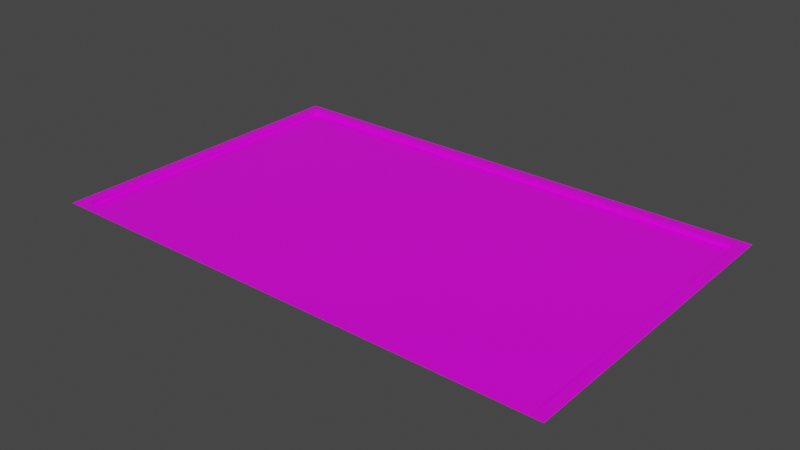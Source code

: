 # Source: Chalkboard.blend  (saved by Blender 3.2.14; exported with 4.5.12 LTS)
import bpy
from mathutils import Matrix  # noqa: F401  (used for matrix-valued properties, if any)

bpy.ops.wm.read_factory_settings(use_empty=True)
scene = bpy.context.scene
scene.name = 'Scene'

# ---- collections
col_collection = bpy.data.collections.new('Collection'); scene.collection.children.link(col_collection)

# ---- images (referenced by path relative to the original .blend; pixels are not part of the script)
import os
ASSET_DIR = os.environ.get("B2B_ASSET_DIR", "")  # directory of the original .blend (textures are referenced by path, not embedded)
HERE = os.path.dirname(os.path.abspath(__file__))  # packed textures are extracted next to this script under _unpacked/

def load_image(name, relpath, width, height, colorspace="sRGB"):
    """Load a texture the original file referenced (path relative to the .blend, or extracted next to this script)."""
    p = next((c for c in (os.path.join(HERE, relpath), os.path.join(ASSET_DIR, relpath)) if relpath and os.path.exists(c)), "")
    if p:
        img = bpy.data.images.load(p, check_existing=True)
        img.name = name
    else:  # same state as the original file: an image datablock whose file is absent (Cycles renders it pink)
        img = bpy.data.images.new(name, width, height)
        img.source = "FILE"
        img.filepath = "//" + (relpath or name)
    img.colorspace_settings.name = colorspace
    return img
img_large_chalkboard_1_jpg = load_image('large-chalkboard-1.jpg', 'large-chalkboard-1.jpg', 1024, 1024, 'sRGB')

# ---- materials (node trees are filled in below, after node groups)
mat_material = bpy.data.materials.new('Material')
mat_material.alpha_threshold = 0.0
mat_material.use_transparent_shadow = False
mat_material.line_color = (0.0, 0.0, 0.0, 1.0)

# ---- material node trees
mat_material.use_nodes = True; mat_material.node_tree.nodes.clear()
_N = mat_material.node_tree.nodes; _L = mat_material.node_tree.links
n0 = _N.new('ShaderNodeOutputMaterial'); n0.name = 'Material Output'; n0.location = (300, 300)
n1 = _N.new('ShaderNodeBsdfPrincipled'); n1.name = 'Principled BSDF'; n1.location = (10, 300)
n1.distribution = 'GGX'
n1.subsurface_method = 'RANDOM_WALK_SKIN'
n1.inputs[2].default_value = 0.4
n1.inputs[3].default_value = 1.45
n1.inputs[27].default_value = (0.0, 0.0, 0.0, 1.0)
n1.inputs[28].default_value = 1.0
n2 = _N.new('ShaderNodeTexImage'); n2.name = 'Image Texture'; n2.location = (-280, 275)
n2.image = img_large_chalkboard_1_jpg
_L.new(n1.outputs[0], n0.inputs[0])
_L.new(n2.outputs[0], n1.inputs[0])
n0.is_active_output = True

# ---- world
world_world = bpy.data.worlds.new('World'); scene.world = world_world
world_world.use_nodes = True; world_world.node_tree.nodes.clear()
_N = world_world.node_tree.nodes; _L = world_world.node_tree.links
n0 = _N.new('ShaderNodeOutputWorld'); n0.name = 'World Output'; n0.location = (300, 300)
n1 = _N.new('ShaderNodeBackground'); n1.name = 'Background'; n1.location = (10, 300)
n1.inputs[0].default_value = (0.05088, 0.05088, 0.05088, 1.0)
_L.new(n1.outputs[0], n0.inputs[0])
n0.is_active_output = True
world_world.color = (0.05088, 0.05088, 0.05088)
world_world.use_sun_shadow = False
world_world.sun_shadow_jitter_overblur = 0.0

# ---- meshes
me_cube = bpy.data.meshes.new('Cube')
me_cube.from_pydata([(4.383, 2.75, 0.0682), (4.383, -2.75, 0.0682), (-4.383, 2.75, 0.0682), (-4.383, -2.75, 0.0682), (4.19, -2.557, 0.0682), (-4.19, -2.557, 0.0682), (4.19, 2.557, 0.0682), (-4.19, 2.557, 0.0682), (4.19, -2.557, 0.002499), (-4.19, -2.557, 0.002499), (4.19, 2.557, 0.002499), (-4.19, 2.557, 0.002499)], [], [(6, 7, 11, 10), (4, 5, 3, 1), (6, 4, 1, 0), (5, 7, 2, 3), (7, 6, 0, 2), (10, 11, 9, 8), (4, 6, 10, 8), (7, 5, 9, 11), (5, 4, 8, 9)])
_uv = me_cube.uv_layers.new(name='UVMap')
_uv.uv.foreach_set('vector', [0.1152, 0.1627, 0.904, 0.1299, 0.904, 0.1299, 0.1152, 0.1627, 0.08447, 0.8898, 0.958, 0.8848, 0.9798, 0.913, 0.06358, 0.9174, 0.1152, 0.1627, 0.08447, 0.8898, 0.06358, 0.9174, 0.09786, 0.1359, 0.958, 0.8848, 0.904, 0.1299, 0.9205, 0.1008, 0.9798, 0.913, 0.904, 0.1299, 0.1152, 0.1627, 0.09786, 0.1359, 0.9205, 0.1008, 0.1187, 0.1667, 0.8975, 0.1306, 0.943, 0.8788, 0.09017, 0.8806, 0.08447, 0.8898, 0.1152, 0.1627, 0.1152, 0.1627, 0.08447, 0.8898, 0.904, 0.1299, 0.958, 0.8848, 0.958, 0.8848, 0.904, 0.1299, 0.958, 0.8848, 0.08447, 0.8898, 0.08447, 0.8898, 0.958, 0.8848])
me_cube.materials.append(mat_material)
me_cube.use_mirror_vertex_groups = False
me_cube.update()

# ---- objects
ob_cube = bpy.data.objects.new('Cube', me_cube)

# ---- transforms, parenting, visibility, modifiers, constraints
ob_cube.location = (0.0, 0.0, 0.0)
ob_cube.lock_rotations_4d = False
ob_cube.empty_display_type = 'ARROWS'
ob_cube.lineart.crease_threshold = 0.0

# ---- collection membership
col_collection.objects.link(ob_cube)

# ---- scene / render settings (as saved in the file)
scene.frame_start = 1; scene.frame_end = 250; scene.frame_set(1)
scene.render.engine = 'BLENDER_EEVEE_NEXT'
scene.cycles.sampling_pattern = 'TABULATED_SOBOL'
scene.cycles.use_light_tree = False
scene.view_settings.view_transform = 'Filmic'
bpy.context.view_layer.update()

# ---- added for rendering (the .blend has no active camera and no usable light): camera, sun
cam_auto = bpy.data.cameras.new('AutoCamera')
cam_auto.lens = 50.0
cam_auto.sensor_width = 36.0
cam_auto.clip_end = 1000.0
ob_auto_camera = bpy.data.objects.new('AutoCamera', cam_auto)
scene.collection.objects.link(ob_auto_camera)
ob_auto_camera.location = (9.57424, -11.4891, 7.69474)
ob_auto_camera.rotation_euler = (1.09748, -7.21219e-08, 0.694738)
scene.camera = ob_auto_camera
light_auto_sun = bpy.data.lights.new('AutoSun', 'SUN')
light_auto_sun.energy = 3.0
light_auto_sun.angle = 0.0523599
ob_auto_sun = bpy.data.objects.new('AutoSun', light_auto_sun)
scene.collection.objects.link(ob_auto_sun)
ob_auto_sun.rotation_euler = (0.872665, 0.174533, 0.523599)
bpy.context.view_layer.update()
